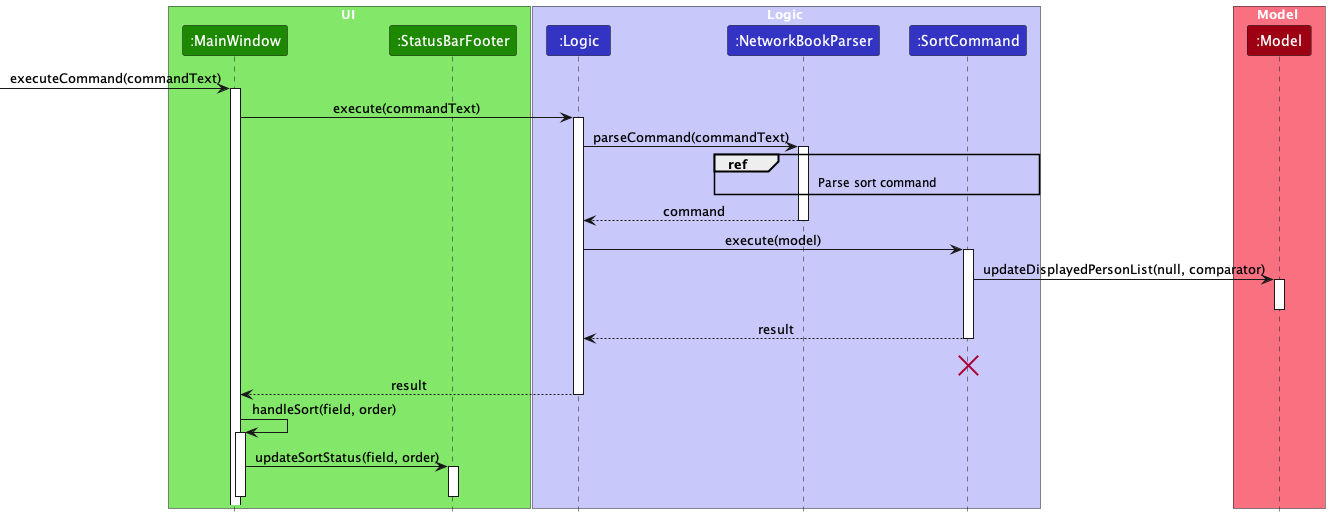

The diagram above was rendered by PlantUML. Its source (embedded in the PNG):
@startuml
'https://plantuml.com/sequence-diagram
!include style.puml
skinparam ArrowFontStyle plain

box UI UI_COLOR_T1
Participant ":MainWindow" as mainWindow UI_COLOR
Participant ":StatusBarFooter" as statusBar UI_COLOR
end box

box Logic LOGIC_COLOR_T1
Participant ":Logic" as logic LOGIC_COLOR
Participant ":NetworkBookParser" as parser LOGIC_COLOR
Participant ":SortCommand" as command LOGIC_COLOR
end box

box Model MODEL_COLOR_T1
participant ":Model" as model MODEL_COLOR
end box

-> mainWindow : executeCommand(commandText)
activate mainWindow

mainWindow -> logic : execute(commandText)
activate logic

logic -> parser : parseCommand(commandText)
activate parser

ref over parser, command : Parse sort command

parser --> logic : command
deactivate parser

logic -> command : execute(model)
activate command

command -> model : updateDisplayedPersonList(null, comparator)
activate model

deactivate model

command --> logic : result
deactivate command

'Hidden arrow to position the destroy marker below the end of the activation bar.
command -[hidden]-> command
destroy command

logic --> mainWindow : result
deactivate logic

mainWindow -> mainWindow : handleSort(field, order)
activate mainWindow

mainWindow -> statusBar : updateSortStatus(field, order)
activate statusBar
deactivate statusBar

deactivate mainWindow

@enduml